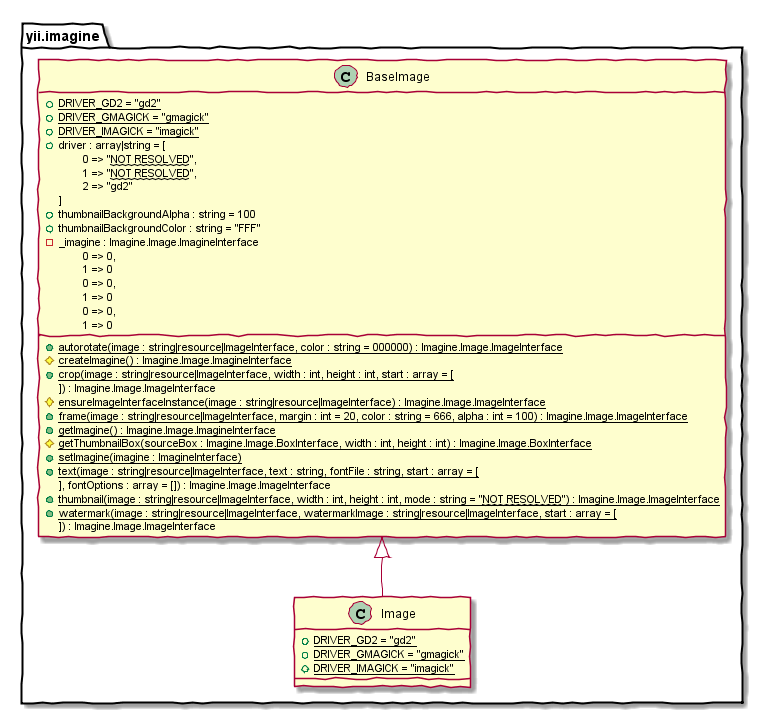

The diagram above was rendered by PlantUML. Its source (embedded in the PNG):
@startuml
skinparam handwritten true
class yii.imagine.BaseImage {
    +{static}DRIVER_GD2 = "gd2"
    +{static}DRIVER_GMAGICK = "gmagick"
    +{static}DRIVER_IMAGICK = "imagick"
    +driver : array|string = [
        \t0 => "~~NOT RESOLVED~~",
        \t1 => "~~NOT RESOLVED~~",
        \t2 => "gd2"
    ]
    +thumbnailBackgroundAlpha : string = 100
    +thumbnailBackgroundColor : string = "FFF"
    -_imagine : Imagine.Image.ImagineInterface
    +{static}autorotate(image : string|resource|ImageInterface, color : string = 000000) : Imagine.Image.ImageInterface
    #{static}createImagine() : Imagine.Image.ImagineInterface
    +{static}crop(image : string|resource|ImageInterface, width : int, height : int, start : array = [
        \t0 => 0,
        \t1 => 0
    ]) : Imagine.Image.ImageInterface
    #{static}ensureImageInterfaceInstance(image : string|resource|ImageInterface) : Imagine.Image.ImageInterface
    +{static}frame(image : string|resource|ImageInterface, margin : int = 20, color : string = 666, alpha : int = 100) : Imagine.Image.ImageInterface
    +{static}getImagine() : Imagine.Image.ImagineInterface
    #{static}getThumbnailBox(sourceBox : Imagine.Image.BoxInterface, width : int, height : int) : Imagine.Image.BoxInterface
    +{static}setImagine(imagine : ImagineInterface)
    +{static}text(image : string|resource|ImageInterface, text : string, fontFile : string, start : array = [
        \t0 => 0,
        \t1 => 0
    ], fontOptions : array = []) : Imagine.Image.ImageInterface
    +{static}thumbnail(image : string|resource|ImageInterface, width : int, height : int, mode : string = "~~NOT RESOLVED~~") : Imagine.Image.ImageInterface
    +{static}watermark(image : string|resource|ImageInterface, watermarkImage : string|resource|ImageInterface, start : array = [
        \t0 => 0,
        \t1 => 0
    ]) : Imagine.Image.ImageInterface
}
class yii.imagine.Image {
    +{static}DRIVER_GD2 = "gd2"
    +{static}DRIVER_GMAGICK = "gmagick"
    +{static}DRIVER_IMAGICK = "imagick"
}
class yii.imagine.Image extends yii.imagine.BaseImage
@enduml